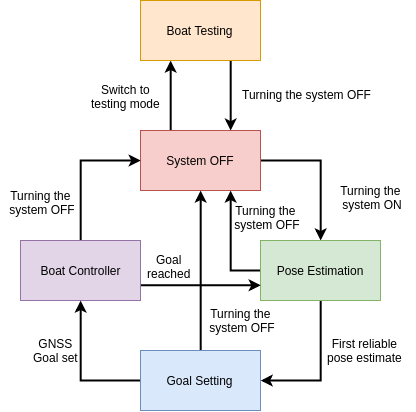

The diagram above was exported from draw.io. Its source (the exported page's mxGraphModel, read from the mxfile embedded in the PNG):
<mxGraphModel dx="731" dy="438" grid="1" gridSize="10" guides="1" tooltips="1" connect="1" arrows="1" fold="1" page="1" pageScale="1" pageWidth="850" pageHeight="1100" math="0" shadow="0">
  <root>
    <mxCell id="0" />
    <mxCell id="1" parent="0" />
    <mxCell id="2OV76UKgxRMPXIyaZBx0-5" style="edgeStyle=orthogonalEdgeStyle;rounded=0;orthogonalLoop=1;jettySize=auto;html=1;exitX=1;exitY=0.5;exitDx=0;exitDy=0;fontSize=11;strokeWidth=2;" parent="1" source="2OV76UKgxRMPXIyaZBx0-1" target="2OV76UKgxRMPXIyaZBx0-2" edge="1">
      <mxGeometry relative="1" as="geometry" />
    </mxCell>
    <mxCell id="2OV76UKgxRMPXIyaZBx0-13" style="edgeStyle=orthogonalEdgeStyle;rounded=0;orthogonalLoop=1;jettySize=auto;html=1;exitX=0.25;exitY=0;exitDx=0;exitDy=0;entryX=0.25;entryY=1;entryDx=0;entryDy=0;strokeWidth=2;" parent="1" source="2OV76UKgxRMPXIyaZBx0-1" target="2OV76UKgxRMPXIyaZBx0-12" edge="1">
      <mxGeometry relative="1" as="geometry" />
    </mxCell>
    <mxCell id="2OV76UKgxRMPXIyaZBx0-1" value="System OFF" style="rounded=0;whiteSpace=wrap;html=1;fillColor=#f8cecc;strokeColor=#b85450;" parent="1" vertex="1">
      <mxGeometry x="365" y="220" width="120" height="60" as="geometry" />
    </mxCell>
    <mxCell id="2OV76UKgxRMPXIyaZBx0-6" style="edgeStyle=orthogonalEdgeStyle;rounded=0;orthogonalLoop=1;jettySize=auto;html=1;exitX=0.5;exitY=1;exitDx=0;exitDy=0;entryX=1;entryY=0.5;entryDx=0;entryDy=0;strokeWidth=2;" parent="1" source="2OV76UKgxRMPXIyaZBx0-2" target="2OV76UKgxRMPXIyaZBx0-4" edge="1">
      <mxGeometry relative="1" as="geometry" />
    </mxCell>
    <mxCell id="2OV76UKgxRMPXIyaZBx0-9" style="edgeStyle=orthogonalEdgeStyle;rounded=0;orthogonalLoop=1;jettySize=auto;html=1;exitX=0;exitY=0.5;exitDx=0;exitDy=0;entryX=0.75;entryY=1;entryDx=0;entryDy=0;strokeWidth=2;" parent="1" source="2OV76UKgxRMPXIyaZBx0-2" target="2OV76UKgxRMPXIyaZBx0-1" edge="1">
      <mxGeometry relative="1" as="geometry" />
    </mxCell>
    <mxCell id="2OV76UKgxRMPXIyaZBx0-2" value="Pose Estimation" style="rounded=0;whiteSpace=wrap;html=1;fillColor=#d5e8d4;strokeColor=#82b366;" parent="1" vertex="1">
      <mxGeometry x="485" y="330" width="120" height="60" as="geometry" />
    </mxCell>
    <mxCell id="2OV76UKgxRMPXIyaZBx0-8" style="edgeStyle=orthogonalEdgeStyle;rounded=0;orthogonalLoop=1;jettySize=auto;html=1;exitX=0.5;exitY=0;exitDx=0;exitDy=0;entryX=0;entryY=0.5;entryDx=0;entryDy=0;strokeWidth=2;" parent="1" source="2OV76UKgxRMPXIyaZBx0-3" target="2OV76UKgxRMPXIyaZBx0-1" edge="1">
      <mxGeometry relative="1" as="geometry" />
    </mxCell>
    <mxCell id="2OV76UKgxRMPXIyaZBx0-11" style="edgeStyle=orthogonalEdgeStyle;rounded=0;orthogonalLoop=1;jettySize=auto;html=1;exitX=1;exitY=0.75;exitDx=0;exitDy=0;entryX=0;entryY=0.75;entryDx=0;entryDy=0;strokeWidth=2;" parent="1" source="2OV76UKgxRMPXIyaZBx0-3" target="2OV76UKgxRMPXIyaZBx0-2" edge="1">
      <mxGeometry relative="1" as="geometry" />
    </mxCell>
    <mxCell id="2OV76UKgxRMPXIyaZBx0-3" value="Boat Controller" style="rounded=0;whiteSpace=wrap;html=1;fillColor=#e1d5e7;strokeColor=#9673a6;" parent="1" vertex="1">
      <mxGeometry x="245" y="330" width="120" height="60" as="geometry" />
    </mxCell>
    <mxCell id="2OV76UKgxRMPXIyaZBx0-7" style="edgeStyle=orthogonalEdgeStyle;rounded=0;orthogonalLoop=1;jettySize=auto;html=1;exitX=0;exitY=0.5;exitDx=0;exitDy=0;entryX=0.5;entryY=1;entryDx=0;entryDy=0;strokeWidth=2;" parent="1" source="2OV76UKgxRMPXIyaZBx0-4" target="2OV76UKgxRMPXIyaZBx0-3" edge="1">
      <mxGeometry relative="1" as="geometry" />
    </mxCell>
    <mxCell id="2OV76UKgxRMPXIyaZBx0-10" style="edgeStyle=orthogonalEdgeStyle;rounded=0;orthogonalLoop=1;jettySize=auto;html=1;exitX=0.5;exitY=0;exitDx=0;exitDy=0;entryX=0.5;entryY=1;entryDx=0;entryDy=0;strokeWidth=2;" parent="1" source="2OV76UKgxRMPXIyaZBx0-4" target="2OV76UKgxRMPXIyaZBx0-1" edge="1">
      <mxGeometry relative="1" as="geometry" />
    </mxCell>
    <mxCell id="2OV76UKgxRMPXIyaZBx0-4" value="Goal Setting" style="rounded=0;whiteSpace=wrap;html=1;fillColor=#dae8fc;strokeColor=#6c8ebf;" parent="1" vertex="1">
      <mxGeometry x="365" y="440" width="120" height="60" as="geometry" />
    </mxCell>
    <mxCell id="2OV76UKgxRMPXIyaZBx0-14" style="edgeStyle=orthogonalEdgeStyle;rounded=0;orthogonalLoop=1;jettySize=auto;html=1;exitX=0.75;exitY=1;exitDx=0;exitDy=0;entryX=0.75;entryY=0;entryDx=0;entryDy=0;strokeWidth=2;" parent="1" source="2OV76UKgxRMPXIyaZBx0-12" target="2OV76UKgxRMPXIyaZBx0-1" edge="1">
      <mxGeometry relative="1" as="geometry" />
    </mxCell>
    <mxCell id="2OV76UKgxRMPXIyaZBx0-12" value="Boat Testing" style="rounded=0;whiteSpace=wrap;html=1;fillColor=#ffe6cc;strokeColor=#d79b00;" parent="1" vertex="1">
      <mxGeometry x="365" y="90" width="120" height="60" as="geometry" />
    </mxCell>
    <mxCell id="2OV76UKgxRMPXIyaZBx0-16" value="&lt;div style=&quot;text-align: center&quot;&gt;&lt;span&gt;First reliable&lt;/span&gt;&lt;/div&gt;&lt;div style=&quot;text-align: center&quot;&gt;&lt;span&gt;pose estimate&lt;/span&gt;&lt;/div&gt;" style="text;html=1;resizable=0;points=[];autosize=1;align=left;verticalAlign=top;spacingTop=-4;" parent="1" vertex="1">
      <mxGeometry x="550" y="424" width="90" height="30" as="geometry" />
    </mxCell>
    <mxCell id="2OV76UKgxRMPXIyaZBx0-17" value="Turning the system OFF" style="text;html=1;resizable=0;points=[];autosize=1;align=left;verticalAlign=top;spacingTop=-4;" parent="1" vertex="1">
      <mxGeometry x="465" y="175" width="140" height="10" as="geometry" />
    </mxCell>
    <mxCell id="2OV76UKgxRMPXIyaZBx0-21" value="GNSS&lt;br&gt;Goal set&lt;br&gt;" style="text;html=1;resizable=0;points=[];autosize=1;align=center;verticalAlign=top;spacingTop=-4;" parent="1" vertex="1">
      <mxGeometry x="250" y="424" width="60" height="30" as="geometry" />
    </mxCell>
    <mxCell id="2OV76UKgxRMPXIyaZBx0-22" value="&lt;div style=&quot;text-align: center&quot;&gt;&lt;span&gt;Goal&lt;/span&gt;&lt;/div&gt;&lt;div style=&quot;text-align: center&quot;&gt;&lt;span&gt;reached&lt;/span&gt;&lt;/div&gt;" style="text;html=1;resizable=0;points=[];autosize=1;align=left;verticalAlign=top;spacingTop=-4;" parent="1" vertex="1">
      <mxGeometry x="370" y="340" width="60" height="30" as="geometry" />
    </mxCell>
    <mxCell id="2OV76UKgxRMPXIyaZBx0-24" value="&lt;div style=&quot;text-align: center&quot;&gt;&lt;span&gt;Switch to&lt;/span&gt;&lt;/div&gt;&lt;div style=&quot;text-align: center&quot;&gt;&lt;span&gt;testing mode&lt;/span&gt;&lt;/div&gt;" style="text;html=1;resizable=0;points=[];autosize=1;align=left;verticalAlign=top;spacingTop=-4;" parent="1" vertex="1">
      <mxGeometry x="314" y="170" width="80" height="30" as="geometry" />
    </mxCell>
    <mxCell id="0jCa3p_gsGp_kk8XtcQI-3" value="Turning the&lt;br&gt;&amp;nbsp;system OFF" style="text;html=1;resizable=0;points=[];autosize=1;align=center;verticalAlign=top;spacingTop=-4;" vertex="1" parent="1">
      <mxGeometry x="450" y="291" width="80" height="30" as="geometry" />
    </mxCell>
    <mxCell id="0jCa3p_gsGp_kk8XtcQI-6" value="Turning the&lt;br&gt;&amp;nbsp;system ON" style="text;html=1;resizable=0;points=[];autosize=1;align=center;verticalAlign=top;spacingTop=-4;" vertex="1" parent="1">
      <mxGeometry x="555" y="271" width="80" height="30" as="geometry" />
    </mxCell>
    <mxCell id="0jCa3p_gsGp_kk8XtcQI-7" value="Turning the&lt;br&gt;&amp;nbsp;system OFF" style="text;html=1;resizable=0;points=[];autosize=1;align=center;verticalAlign=top;spacingTop=-4;" vertex="1" parent="1">
      <mxGeometry x="225" y="276" width="80" height="30" as="geometry" />
    </mxCell>
    <mxCell id="0jCa3p_gsGp_kk8XtcQI-8" value="Turning the&lt;br&gt;&amp;nbsp;system OFF" style="text;html=1;resizable=0;points=[];autosize=1;align=center;verticalAlign=top;spacingTop=-4;" vertex="1" parent="1">
      <mxGeometry x="425" y="394" width="80" height="30" as="geometry" />
    </mxCell>
  </root>
</mxGraphModel>